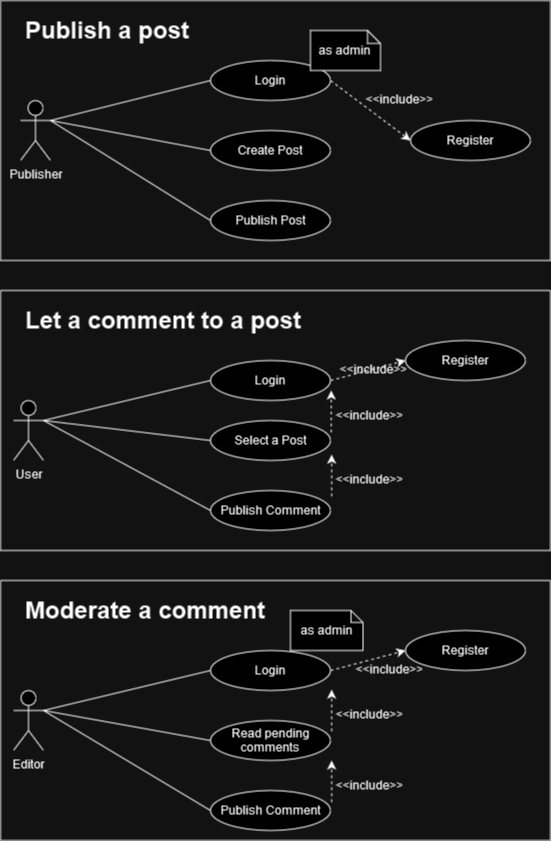

The diagram above was exported from draw.io. Its source (the exported page's mxGraphModel, read from the mxfile embedded in the PNG):
<mxGraphModel dx="1221" dy="527" grid="1" gridSize="10" guides="1" tooltips="1" connect="1" arrows="1" fold="1" page="1" pageScale="1" pageWidth="827" pageHeight="1169" math="0" shadow="0">
  <root>
    <mxCell id="0" />
    <mxCell id="1" parent="0" />
    <mxCell id="6gJPdral9b9KWDybtcNH-17" value="" style="swimlane;startSize=0;" parent="1" vertex="1">
      <mxGeometry x="120" y="40" width="550" height="260" as="geometry">
        <mxRectangle x="120" y="30" width="150" height="40" as="alternateBounds" />
      </mxGeometry>
    </mxCell>
    <mxCell id="6gJPdral9b9KWDybtcNH-18" value="&lt;h1&gt;Publish a post&lt;br&gt;&lt;/h1&gt;" style="text;html=1;strokeColor=none;fillColor=none;spacing=5;spacingTop=-20;whiteSpace=wrap;overflow=hidden;rounded=0;" parent="6gJPdral9b9KWDybtcNH-17" vertex="1">
      <mxGeometry x="20" y="10" width="400" height="40" as="geometry" />
    </mxCell>
    <mxCell id="AenP3yPq7fjkjofeTrWt-3" value="Register" style="ellipse;whiteSpace=wrap;html=1;" parent="6gJPdral9b9KWDybtcNH-17" vertex="1">
      <mxGeometry x="410" y="120" width="120" height="40" as="geometry" />
    </mxCell>
    <mxCell id="AenP3yPq7fjkjofeTrWt-9" value="Login" style="ellipse;whiteSpace=wrap;html=1;" parent="6gJPdral9b9KWDybtcNH-17" vertex="1">
      <mxGeometry x="210" y="60" width="120" height="40" as="geometry" />
    </mxCell>
    <mxCell id="AenP3yPq7fjkjofeTrWt-10" value="" style="endArrow=classic;html=1;rounded=0;strokeColor=default;dashed=1;entryX=0;entryY=0.5;entryDx=0;entryDy=0;exitX=1;exitY=0.5;exitDx=0;exitDy=0;" parent="6gJPdral9b9KWDybtcNH-17" source="AenP3yPq7fjkjofeTrWt-9" target="AenP3yPq7fjkjofeTrWt-3" edge="1">
      <mxGeometry width="50" height="50" relative="1" as="geometry">
        <mxPoint x="360" y="150" as="sourcePoint" />
        <mxPoint x="410" y="100" as="targetPoint" />
      </mxGeometry>
    </mxCell>
    <mxCell id="AenP3yPq7fjkjofeTrWt-5" value="Create Post" style="ellipse;whiteSpace=wrap;html=1;" parent="6gJPdral9b9KWDybtcNH-17" vertex="1">
      <mxGeometry x="210" y="130" width="120" height="40" as="geometry" />
    </mxCell>
    <mxCell id="6gJPdral9b9KWDybtcNH-3" value="Publish Post" style="ellipse;whiteSpace=wrap;html=1;" parent="6gJPdral9b9KWDybtcNH-17" vertex="1">
      <mxGeometry x="210" y="200" width="120" height="40" as="geometry" />
    </mxCell>
    <mxCell id="AenP3yPq7fjkjofeTrWt-1" value="Publisher" style="shape=umlActor;verticalLabelPosition=bottom;verticalAlign=top;html=1;outlineConnect=0;" parent="6gJPdral9b9KWDybtcNH-17" vertex="1">
      <mxGeometry x="20" y="100" width="30" height="60" as="geometry" />
    </mxCell>
    <mxCell id="AenP3yPq7fjkjofeTrWt-6" value="" style="endArrow=none;html=1;rounded=0;entryX=0;entryY=0.5;entryDx=0;entryDy=0;exitX=1;exitY=0.3333333333333333;exitDx=0;exitDy=0;exitPerimeter=0;" parent="6gJPdral9b9KWDybtcNH-17" source="AenP3yPq7fjkjofeTrWt-1" target="AenP3yPq7fjkjofeTrWt-5" edge="1">
      <mxGeometry width="50" height="50" relative="1" as="geometry">
        <mxPoint x="70" y="150" as="sourcePoint" />
        <mxPoint x="370" y="200" as="targetPoint" />
      </mxGeometry>
    </mxCell>
    <mxCell id="AenP3yPq7fjkjofeTrWt-7" value="" style="endArrow=none;html=1;rounded=0;entryX=0;entryY=0.5;entryDx=0;entryDy=0;exitX=1;exitY=0.3333333333333333;exitDx=0;exitDy=0;exitPerimeter=0;" parent="6gJPdral9b9KWDybtcNH-17" source="AenP3yPq7fjkjofeTrWt-1" target="AenP3yPq7fjkjofeTrWt-9" edge="1">
      <mxGeometry width="50" height="50" relative="1" as="geometry">
        <mxPoint x="120" y="150" as="sourcePoint" />
        <mxPoint x="170" y="100" as="targetPoint" />
      </mxGeometry>
    </mxCell>
    <mxCell id="6gJPdral9b9KWDybtcNH-4" value="" style="endArrow=none;html=1;rounded=0;entryX=0;entryY=0.5;entryDx=0;entryDy=0;" parent="6gJPdral9b9KWDybtcNH-17" target="6gJPdral9b9KWDybtcNH-3" edge="1">
      <mxGeometry width="50" height="50" relative="1" as="geometry">
        <mxPoint x="50" y="120" as="sourcePoint" />
        <mxPoint x="220" y="160" as="targetPoint" />
      </mxGeometry>
    </mxCell>
    <mxCell id="6gJPdral9b9KWDybtcNH-42" value="&lt;p&gt;&amp;lt;&amp;lt;include&amp;gt;&amp;gt;&lt;/p&gt;" style="text;html=1;strokeColor=none;fillColor=none;spacing=5;spacingTop=-20;whiteSpace=wrap;overflow=hidden;rounded=0;" parent="6gJPdral9b9KWDybtcNH-17" vertex="1">
      <mxGeometry x="360" y="90" width="75" height="20" as="geometry" />
    </mxCell>
    <mxCell id="3YeOkO8Lp7fJmU2JR0KR-16" value="&lt;div&gt;as admin&lt;br&gt;&lt;/div&gt;" style="shape=note;whiteSpace=wrap;html=1;backgroundOutline=1;darkOpacity=0.05;size=13;" parent="6gJPdral9b9KWDybtcNH-17" vertex="1">
      <mxGeometry x="310" y="30" width="70" height="40" as="geometry" />
    </mxCell>
    <mxCell id="6gJPdral9b9KWDybtcNH-30" value="" style="swimlane;startSize=0;" parent="1" vertex="1">
      <mxGeometry x="120" y="330" width="550" height="260" as="geometry">
        <mxRectangle x="120" y="300" width="70" height="40" as="alternateBounds" />
      </mxGeometry>
    </mxCell>
    <mxCell id="6gJPdral9b9KWDybtcNH-32" value="&lt;h1&gt;Let a comment to a post&lt;br&gt;&lt;/h1&gt;" style="text;html=1;strokeColor=none;fillColor=none;spacing=5;spacingTop=-20;whiteSpace=wrap;overflow=hidden;rounded=0;" parent="6gJPdral9b9KWDybtcNH-30" vertex="1">
      <mxGeometry x="20" y="10" width="360" height="40" as="geometry" />
    </mxCell>
    <mxCell id="6gJPdral9b9KWDybtcNH-6" value="Register" style="ellipse;whiteSpace=wrap;html=1;" parent="6gJPdral9b9KWDybtcNH-30" vertex="1">
      <mxGeometry x="405" y="50" width="120" height="40" as="geometry" />
    </mxCell>
    <mxCell id="6gJPdral9b9KWDybtcNH-5" value="User" style="shape=umlActor;verticalLabelPosition=bottom;verticalAlign=top;html=1;outlineConnect=0;" parent="6gJPdral9b9KWDybtcNH-30" vertex="1">
      <mxGeometry x="13" y="110" width="30" height="60" as="geometry" />
    </mxCell>
    <mxCell id="6gJPdral9b9KWDybtcNH-8" value="" style="endArrow=none;html=1;rounded=0;entryX=0;entryY=0.5;entryDx=0;entryDy=0;exitX=1;exitY=0.3333333333333333;exitDx=0;exitDy=0;exitPerimeter=0;" parent="6gJPdral9b9KWDybtcNH-30" source="6gJPdral9b9KWDybtcNH-5" target="6gJPdral9b9KWDybtcNH-7" edge="1">
      <mxGeometry width="50" height="50" relative="1" as="geometry">
        <mxPoint x="65" y="160" as="sourcePoint" />
        <mxPoint x="365" y="210" as="targetPoint" />
      </mxGeometry>
    </mxCell>
    <mxCell id="6gJPdral9b9KWDybtcNH-9" value="" style="endArrow=none;html=1;rounded=0;entryX=0;entryY=0.5;entryDx=0;entryDy=0;exitX=1;exitY=0.3333333333333333;exitDx=0;exitDy=0;exitPerimeter=0;" parent="6gJPdral9b9KWDybtcNH-30" source="6gJPdral9b9KWDybtcNH-5" target="6gJPdral9b9KWDybtcNH-10" edge="1">
      <mxGeometry width="50" height="50" relative="1" as="geometry">
        <mxPoint x="115" y="160" as="sourcePoint" />
        <mxPoint x="165" y="110" as="targetPoint" />
      </mxGeometry>
    </mxCell>
    <mxCell id="6gJPdral9b9KWDybtcNH-10" value="Login" style="ellipse;whiteSpace=wrap;html=1;" parent="6gJPdral9b9KWDybtcNH-30" vertex="1">
      <mxGeometry x="210" y="70" width="120" height="40" as="geometry" />
    </mxCell>
    <mxCell id="6gJPdral9b9KWDybtcNH-11" value="" style="endArrow=classic;html=1;rounded=0;strokeColor=default;dashed=1;entryX=0;entryY=0.5;entryDx=0;entryDy=0;exitX=1;exitY=0.5;exitDx=0;exitDy=0;" parent="6gJPdral9b9KWDybtcNH-30" source="6gJPdral9b9KWDybtcNH-10" target="6gJPdral9b9KWDybtcNH-6" edge="1">
      <mxGeometry width="50" height="50" relative="1" as="geometry">
        <mxPoint x="355" y="160" as="sourcePoint" />
        <mxPoint x="405" y="110" as="targetPoint" />
      </mxGeometry>
    </mxCell>
    <mxCell id="6gJPdral9b9KWDybtcNH-7" value="Select a Post" style="ellipse;whiteSpace=wrap;html=1;" parent="6gJPdral9b9KWDybtcNH-30" vertex="1">
      <mxGeometry x="210" y="130" width="120" height="40" as="geometry" />
    </mxCell>
    <mxCell id="6gJPdral9b9KWDybtcNH-14" value="Publish Comment" style="ellipse;whiteSpace=wrap;html=1;" parent="6gJPdral9b9KWDybtcNH-30" vertex="1">
      <mxGeometry x="210" y="200" width="120" height="40" as="geometry" />
    </mxCell>
    <mxCell id="6gJPdral9b9KWDybtcNH-15" value="" style="endArrow=none;html=1;rounded=0;entryX=0;entryY=0.5;entryDx=0;entryDy=0;exitX=1;exitY=0.3333333333333333;exitDx=0;exitDy=0;exitPerimeter=0;" parent="6gJPdral9b9KWDybtcNH-30" source="6gJPdral9b9KWDybtcNH-5" target="6gJPdral9b9KWDybtcNH-14" edge="1">
      <mxGeometry width="50" height="50" relative="1" as="geometry">
        <mxPoint x="450" y="180" as="sourcePoint" />
        <mxPoint x="215" y="170" as="targetPoint" />
      </mxGeometry>
    </mxCell>
    <mxCell id="3YeOkO8Lp7fJmU2JR0KR-19" value="&lt;p&gt;&amp;lt;&amp;lt;include&amp;gt;&amp;gt;&lt;/p&gt;" style="text;html=1;strokeColor=none;fillColor=none;spacing=5;spacingTop=-20;whiteSpace=wrap;overflow=hidden;rounded=0;" parent="6gJPdral9b9KWDybtcNH-30" vertex="1">
      <mxGeometry x="330" y="180" width="75" height="20" as="geometry" />
    </mxCell>
    <mxCell id="3YeOkO8Lp7fJmU2JR0KR-21" value="" style="endArrow=classic;html=1;rounded=0;strokeColor=default;dashed=1;entryX=1;entryY=1;entryDx=0;entryDy=0;exitX=1;exitY=0;exitDx=0;exitDy=0;" parent="6gJPdral9b9KWDybtcNH-30" edge="1">
      <mxGeometry width="50" height="50" relative="1" as="geometry">
        <mxPoint x="331.17640687119274" y="205.85786437626916" as="sourcePoint" />
        <mxPoint x="331.17640687119274" y="164.14213562373084" as="targetPoint" />
      </mxGeometry>
    </mxCell>
    <mxCell id="sKKsb94wYYycii3v8sBS-1" value="&lt;p&gt;&amp;lt;&amp;lt;include&amp;gt;&amp;gt;&lt;/p&gt;" style="text;html=1;strokeColor=none;fillColor=none;spacing=5;spacingTop=-20;whiteSpace=wrap;overflow=hidden;rounded=0;" vertex="1" parent="6gJPdral9b9KWDybtcNH-30">
      <mxGeometry x="330" y="116" width="75" height="20" as="geometry" />
    </mxCell>
    <mxCell id="sKKsb94wYYycii3v8sBS-2" value="" style="endArrow=classic;html=1;rounded=0;strokeColor=default;dashed=1;entryX=1;entryY=1;entryDx=0;entryDy=0;exitX=1;exitY=0;exitDx=0;exitDy=0;" edge="1" parent="6gJPdral9b9KWDybtcNH-30">
      <mxGeometry width="50" height="50" relative="1" as="geometry">
        <mxPoint x="330.75" y="142" as="sourcePoint" />
        <mxPoint x="330.75" y="100" as="targetPoint" />
      </mxGeometry>
    </mxCell>
    <mxCell id="3YeOkO8Lp7fJmU2JR0KR-3" value="" style="swimlane;startSize=0;" parent="1" vertex="1">
      <mxGeometry x="120" y="620" width="550" height="260" as="geometry">
        <mxRectangle x="120" y="300" width="70" height="40" as="alternateBounds" />
      </mxGeometry>
    </mxCell>
    <mxCell id="3YeOkO8Lp7fJmU2JR0KR-4" value="&lt;h1&gt;Moderate a comment&lt;br&gt;&lt;/h1&gt;" style="text;html=1;strokeColor=none;fillColor=none;spacing=5;spacingTop=-20;whiteSpace=wrap;overflow=hidden;rounded=0;" parent="3YeOkO8Lp7fJmU2JR0KR-3" vertex="1">
      <mxGeometry x="20" y="10" width="360" height="40" as="geometry" />
    </mxCell>
    <mxCell id="3YeOkO8Lp7fJmU2JR0KR-5" value="Register" style="ellipse;whiteSpace=wrap;html=1;" parent="3YeOkO8Lp7fJmU2JR0KR-3" vertex="1">
      <mxGeometry x="405" y="50" width="120" height="40" as="geometry" />
    </mxCell>
    <mxCell id="3YeOkO8Lp7fJmU2JR0KR-8" value="Editor" style="shape=umlActor;verticalLabelPosition=bottom;verticalAlign=top;html=1;outlineConnect=0;" parent="3YeOkO8Lp7fJmU2JR0KR-3" vertex="1">
      <mxGeometry x="13" y="110" width="30" height="60" as="geometry" />
    </mxCell>
    <mxCell id="3YeOkO8Lp7fJmU2JR0KR-9" value="" style="endArrow=none;html=1;rounded=0;entryX=0;entryY=0.5;entryDx=0;entryDy=0;exitX=1;exitY=0.3333333333333333;exitDx=0;exitDy=0;exitPerimeter=0;" parent="3YeOkO8Lp7fJmU2JR0KR-3" source="3YeOkO8Lp7fJmU2JR0KR-8" target="3YeOkO8Lp7fJmU2JR0KR-13" edge="1">
      <mxGeometry width="50" height="50" relative="1" as="geometry">
        <mxPoint x="65" y="160" as="sourcePoint" />
        <mxPoint x="365" y="210" as="targetPoint" />
      </mxGeometry>
    </mxCell>
    <mxCell id="3YeOkO8Lp7fJmU2JR0KR-10" value="" style="endArrow=none;html=1;rounded=0;entryX=0;entryY=0.5;entryDx=0;entryDy=0;exitX=1;exitY=0.3333333333333333;exitDx=0;exitDy=0;exitPerimeter=0;" parent="3YeOkO8Lp7fJmU2JR0KR-3" source="3YeOkO8Lp7fJmU2JR0KR-8" target="3YeOkO8Lp7fJmU2JR0KR-11" edge="1">
      <mxGeometry width="50" height="50" relative="1" as="geometry">
        <mxPoint x="115" y="160" as="sourcePoint" />
        <mxPoint x="165" y="110" as="targetPoint" />
      </mxGeometry>
    </mxCell>
    <mxCell id="3YeOkO8Lp7fJmU2JR0KR-11" value="Login" style="ellipse;whiteSpace=wrap;html=1;" parent="3YeOkO8Lp7fJmU2JR0KR-3" vertex="1">
      <mxGeometry x="210" y="70" width="120" height="40" as="geometry" />
    </mxCell>
    <mxCell id="3YeOkO8Lp7fJmU2JR0KR-12" value="" style="endArrow=classic;html=1;rounded=0;strokeColor=default;dashed=1;entryX=0;entryY=0.5;entryDx=0;entryDy=0;exitX=1;exitY=0.5;exitDx=0;exitDy=0;" parent="3YeOkO8Lp7fJmU2JR0KR-3" source="3YeOkO8Lp7fJmU2JR0KR-11" target="3YeOkO8Lp7fJmU2JR0KR-5" edge="1">
      <mxGeometry width="50" height="50" relative="1" as="geometry">
        <mxPoint x="355" y="160" as="sourcePoint" />
        <mxPoint x="405" y="110" as="targetPoint" />
      </mxGeometry>
    </mxCell>
    <mxCell id="3YeOkO8Lp7fJmU2JR0KR-13" value="Read pending comments" style="ellipse;whiteSpace=wrap;html=1;" parent="3YeOkO8Lp7fJmU2JR0KR-3" vertex="1">
      <mxGeometry x="210" y="140" width="120" height="40" as="geometry" />
    </mxCell>
    <mxCell id="3YeOkO8Lp7fJmU2JR0KR-14" value="Publish Comment" style="ellipse;whiteSpace=wrap;html=1;" parent="3YeOkO8Lp7fJmU2JR0KR-3" vertex="1">
      <mxGeometry x="210" y="210" width="120" height="40" as="geometry" />
    </mxCell>
    <mxCell id="3YeOkO8Lp7fJmU2JR0KR-15" value="" style="endArrow=none;html=1;rounded=0;entryX=0;entryY=0.5;entryDx=0;entryDy=0;exitX=1;exitY=0.3333333333333333;exitDx=0;exitDy=0;exitPerimeter=0;" parent="3YeOkO8Lp7fJmU2JR0KR-3" source="3YeOkO8Lp7fJmU2JR0KR-8" target="3YeOkO8Lp7fJmU2JR0KR-14" edge="1">
      <mxGeometry width="50" height="50" relative="1" as="geometry">
        <mxPoint x="45" y="130" as="sourcePoint" />
        <mxPoint x="215" y="170" as="targetPoint" />
      </mxGeometry>
    </mxCell>
    <mxCell id="3YeOkO8Lp7fJmU2JR0KR-23" value="&lt;div&gt;as admin&lt;br&gt;&lt;/div&gt;" style="shape=note;whiteSpace=wrap;html=1;backgroundOutline=1;darkOpacity=0.05;size=12;" parent="3YeOkO8Lp7fJmU2JR0KR-3" vertex="1">
      <mxGeometry x="290" y="30" width="72.5" height="40" as="geometry" />
    </mxCell>
    <mxCell id="sKKsb94wYYycii3v8sBS-8" value="&lt;p&gt;&amp;lt;&amp;lt;include&amp;gt;&amp;gt;&lt;/p&gt;" style="text;html=1;strokeColor=none;fillColor=none;spacing=5;spacingTop=-20;whiteSpace=wrap;overflow=hidden;rounded=0;" vertex="1" parent="3YeOkO8Lp7fJmU2JR0KR-3">
      <mxGeometry x="330" y="195.86" width="75" height="20" as="geometry" />
    </mxCell>
    <mxCell id="sKKsb94wYYycii3v8sBS-9" value="" style="endArrow=classic;html=1;rounded=0;strokeColor=default;dashed=1;entryX=1;entryY=1;entryDx=0;entryDy=0;exitX=1;exitY=0;exitDx=0;exitDy=0;" edge="1" parent="3YeOkO8Lp7fJmU2JR0KR-3">
      <mxGeometry width="50" height="50" relative="1" as="geometry">
        <mxPoint x="331.17640687119274" y="221.71786437626918" as="sourcePoint" />
        <mxPoint x="331.17640687119274" y="180.00213562373085" as="targetPoint" />
      </mxGeometry>
    </mxCell>
    <mxCell id="sKKsb94wYYycii3v8sBS-10" value="&lt;p&gt;&amp;lt;&amp;lt;include&amp;gt;&amp;gt;&lt;/p&gt;" style="text;html=1;strokeColor=none;fillColor=none;spacing=5;spacingTop=-20;whiteSpace=wrap;overflow=hidden;rounded=0;" vertex="1" parent="3YeOkO8Lp7fJmU2JR0KR-3">
      <mxGeometry x="330" y="125" width="75" height="20" as="geometry" />
    </mxCell>
    <mxCell id="sKKsb94wYYycii3v8sBS-11" value="" style="endArrow=classic;html=1;rounded=0;strokeColor=default;dashed=1;entryX=1;entryY=1;entryDx=0;entryDy=0;exitX=1;exitY=0;exitDx=0;exitDy=0;" edge="1" parent="3YeOkO8Lp7fJmU2JR0KR-3">
      <mxGeometry width="50" height="50" relative="1" as="geometry">
        <mxPoint x="331.17640687119274" y="150.85786437626916" as="sourcePoint" />
        <mxPoint x="331.17640687119274" y="109.14213562373084" as="targetPoint" />
      </mxGeometry>
    </mxCell>
    <mxCell id="sKKsb94wYYycii3v8sBS-12" value="&lt;p&gt;&amp;lt;&amp;lt;include&amp;gt;&amp;gt;&lt;/p&gt;" style="text;html=1;strokeColor=none;fillColor=none;spacing=5;spacingTop=-20;whiteSpace=wrap;overflow=hidden;rounded=0;" vertex="1" parent="3YeOkO8Lp7fJmU2JR0KR-3">
      <mxGeometry x="350" y="80" width="75" height="20" as="geometry" />
    </mxCell>
    <mxCell id="3YeOkO8Lp7fJmU2JR0KR-22" value="&lt;p&gt;&amp;lt;&amp;lt;include&amp;gt;&amp;gt;&lt;/p&gt;" style="text;html=1;strokeColor=none;fillColor=none;spacing=5;spacingTop=-20;whiteSpace=wrap;overflow=hidden;rounded=0;" parent="1" vertex="1">
      <mxGeometry x="453.75" y="400" width="75" height="20" as="geometry" />
    </mxCell>
  </root>
</mxGraphModel>